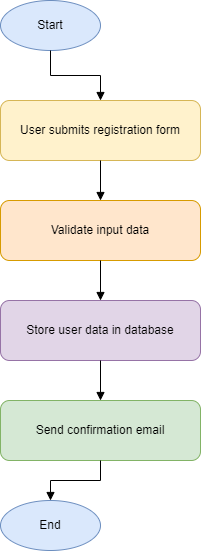

The diagram above was exported from draw.io. Its source (the exported page's mxGraphModel, read from the mxfile embedded in the PNG):
<mxGraphModel dx="809" dy="881" grid="1" gridSize="10" guides="1" tooltips="1" connect="1" arrows="1" fold="1" page="1" pageScale="1" pageWidth="850" pageHeight="1100" math="0" shadow="0">
  <root>
    <mxCell id="0" />
    <mxCell id="1" parent="0" />
    <mxCell id="2" value="Start" style="ellipse;whiteSpace=wrap;html=1;fillColor=#DAE8FC;strokeColor=#6C8EBF" parent="1" vertex="1">
      <mxGeometry x="100" y="100" width="100" height="50" as="geometry" />
    </mxCell>
    <mxCell id="3" value="User submits registration form" style="rounded=1;whiteSpace=wrap;html=1;fillColor=#FFF2CC;strokeColor=#D6B656" parent="1" vertex="1">
      <mxGeometry x="100" y="200" width="200" height="60" as="geometry" />
    </mxCell>
    <mxCell id="4" value="Validate input data" style="rounded=1;whiteSpace=wrap;html=1;fillColor=#FFE6CC;strokeColor=#D79B00" parent="1" vertex="1">
      <mxGeometry x="100" y="300" width="200" height="60" as="geometry" />
    </mxCell>
    <mxCell id="5" value="Store user data in database" style="rounded=1;whiteSpace=wrap;html=1;fillColor=#E1D5E7;strokeColor=#9673A6" parent="1" vertex="1">
      <mxGeometry x="100" y="400" width="200" height="60" as="geometry" />
    </mxCell>
    <mxCell id="6" value="Send confirmation email" style="rounded=1;whiteSpace=wrap;html=1;fillColor=#D5E8D4;strokeColor=#82B366" parent="1" vertex="1">
      <mxGeometry x="100" y="500" width="200" height="60" as="geometry" />
    </mxCell>
    <mxCell id="7" value="End" style="ellipse;whiteSpace=wrap;html=1;fillColor=#DAE8FC;strokeColor=#6C8EBF" parent="1" vertex="1">
      <mxGeometry x="100" y="600" width="100" height="50" as="geometry" />
    </mxCell>
    <mxCell id="8" style="edgeStyle=orthogonalEdgeStyle;rounded=0;orthogonalLoop=1;jettySize=auto;html=1;endArrow=block;endFill=1;strokeColor=#000000" parent="1" source="2" target="3" edge="1">
      <mxGeometry relative="1" as="geometry" />
    </mxCell>
    <mxCell id="9" style="edgeStyle=orthogonalEdgeStyle;rounded=0;orthogonalLoop=1;jettySize=auto;html=1;endArrow=block;endFill=1;strokeColor=#000000" parent="1" source="3" target="4" edge="1">
      <mxGeometry relative="1" as="geometry" />
    </mxCell>
    <mxCell id="10" style="edgeStyle=orthogonalEdgeStyle;rounded=0;orthogonalLoop=1;jettySize=auto;html=1;endArrow=block;endFill=1;strokeColor=#000000" parent="1" source="4" target="5" edge="1">
      <mxGeometry relative="1" as="geometry" />
    </mxCell>
    <mxCell id="11" style="edgeStyle=orthogonalEdgeStyle;rounded=0;orthogonalLoop=1;jettySize=auto;html=1;endArrow=block;endFill=1;strokeColor=#000000" parent="1" source="5" target="6" edge="1">
      <mxGeometry relative="1" as="geometry" />
    </mxCell>
    <mxCell id="12" style="edgeStyle=orthogonalEdgeStyle;rounded=0;orthogonalLoop=1;jettySize=auto;html=1;endArrow=block;endFill=1;strokeColor=#000000" parent="1" source="6" target="7" edge="1">
      <mxGeometry relative="1" as="geometry" />
    </mxCell>
  </root>
</mxGraphModel>